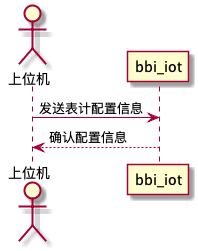

The diagram above was rendered by PlantUML. Its source (embedded in the PNG):
@startuml

actor 上位机

上位机 -> bbi_iot: 发送表计配置信息
bbi_iot --> 上位机: 确认配置信息

@enduml